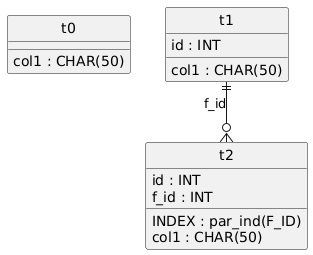

The diagram above was rendered by PlantUML. Its source (embedded in the PNG):
@startuml
hide circle
skinparam linetype ortho

entity "t0" as t0 {
  col1 : CHAR(50)
}

entity "t1" as t1 {
  id : INT
  col1 : CHAR(50)
}

entity "t2" as t2 {
  id : INT
  f_id : INT
  INDEX : par_ind(F_ID)
  col1 : CHAR(50)
}

t1 ||--o{ t2 : "f_id"
@enduml